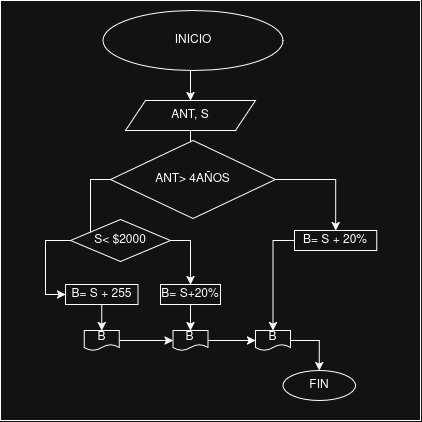

The diagram above was exported from draw.io. Its source (the exported page's mxGraphModel, read from the mxfile embedded in the PNG):
<mxGraphModel dx="1807" dy="568" grid="1" gridSize="10" guides="1" tooltips="1" connect="1" arrows="1" fold="1" page="1" pageScale="1" pageWidth="850" pageHeight="1100" math="0" shadow="0">
  <root>
    <mxCell id="0" />
    <mxCell id="1" parent="0" />
    <mxCell id="AKa_Qr7Yf8VrlfdRAexK-13" parent="1" style="whiteSpace=wrap;html=1;aspect=fixed;" value="" vertex="1">
      <mxGeometry height="420" width="420" x="-40" y="40" as="geometry" />
    </mxCell>
    <mxCell id="AKa_Qr7Yf8VrlfdRAexK-6" edge="1" parent="1" source="AKa_Qr7Yf8VrlfdRAexK-1" style="edgeStyle=orthogonalEdgeStyle;rounded=0;orthogonalLoop=1;jettySize=auto;html=1;exitX=0.5;exitY=1;exitDx=0;exitDy=0;entryX=0.5;entryY=0;entryDx=0;entryDy=0;defaultLabelBackgroundColor=page;" target="AKa_Qr7Yf8VrlfdRAexK-2">
      <mxGeometry relative="1" as="geometry" />
    </mxCell>
    <mxCell id="AKa_Qr7Yf8VrlfdRAexK-1" parent="1" style="ellipse;whiteSpace=wrap;html=1;shapeInside=1;" value="INICIO" vertex="1">
      <mxGeometry height="60" width="180" x="62.5" y="50" as="geometry" />
    </mxCell>
    <mxCell id="AKa_Qr7Yf8VrlfdRAexK-7" edge="1" parent="1" source="AKa_Qr7Yf8VrlfdRAexK-2" style="edgeStyle=orthogonalEdgeStyle;rounded=0;orthogonalLoop=1;jettySize=auto;html=1;exitX=0.5;exitY=1;exitDx=0;exitDy=0;defaultLabelBackgroundColor=page;" target="AKa_Qr7Yf8VrlfdRAexK-3">
      <mxGeometry relative="1" as="geometry" />
    </mxCell>
    <mxCell id="AKa_Qr7Yf8VrlfdRAexK-2" parent="1" style="shape=parallelogram;perimeter=parallelogramPerimeter;whiteSpace=wrap;html=1;shapeInside=1;fixedSize=1;" value="ANT, S" vertex="1">
      <mxGeometry height="30" width="130" x="85" y="140" as="geometry" />
    </mxCell>
    <mxCell id="AKa_Qr7Yf8VrlfdRAexK-43" edge="1" parent="1" source="AKa_Qr7Yf8VrlfdRAexK-3" style="edgeStyle=orthogonalEdgeStyle;rounded=0;orthogonalLoop=1;jettySize=auto;html=1;exitX=0;exitY=0.5;exitDx=0;exitDy=0;entryX=0.5;entryY=0;entryDx=0;entryDy=0;defaultLabelBackgroundColor=page;" target="AKa_Qr7Yf8VrlfdRAexK-30">
      <mxGeometry relative="1" as="geometry" />
    </mxCell>
    <mxCell id="AKa_Qr7Yf8VrlfdRAexK-3" parent="1" style="rounded=0;whiteSpace=wrap;html=1;shape=rhombus;perimeter=rhombusPerimeter;shapeInside=1;" value="ANT&amp;gt; 4AÑOS" vertex="1">
      <mxGeometry height="78" width="165" x="70" y="180" as="geometry" />
    </mxCell>
    <mxCell id="AKa_Qr7Yf8VrlfdRAexK-10" parent="1" style="ellipse;whiteSpace=wrap;html=1;shapeInside=1;" value="FIN" vertex="1">
      <mxGeometry height="30" width="72.5" x="242.5" y="410" as="geometry" />
    </mxCell>
    <mxCell id="AKa_Qr7Yf8VrlfdRAexK-32" edge="1" parent="1" source="AKa_Qr7Yf8VrlfdRAexK-3" style="edgeStyle=orthogonalEdgeStyle;rounded=0;orthogonalLoop=1;jettySize=auto;html=1;defaultLabelBackgroundColor=page;" target="AKa_Qr7Yf8VrlfdRAexK-31" value="">
      <mxGeometry relative="1" as="geometry">
        <mxPoint x="153" y="230" as="sourcePoint" />
        <mxPoint x="190" y="475" as="targetPoint" />
      </mxGeometry>
    </mxCell>
    <mxCell id="AKa_Qr7Yf8VrlfdRAexK-31" parent="1" style="rounded=0;whiteSpace=wrap;html=1;shape=label;shapeInside=1;" value="B= S + 20%" vertex="1">
      <mxGeometry height="20" width="82.25" x="254" y="270" as="geometry" />
    </mxCell>
    <mxCell id="AKa_Qr7Yf8VrlfdRAexK-33" edge="1" parent="1" source="AKa_Qr7Yf8VrlfdRAexK-31" style="edgeStyle=orthogonalEdgeStyle;rounded=0;orthogonalLoop=1;jettySize=auto;html=1;defaultLabelBackgroundColor=page;" target="AKa_Qr7Yf8VrlfdRAexK-29" value="">
      <mxGeometry relative="1" as="geometry">
        <mxPoint x="177" y="258" as="sourcePoint" />
        <mxPoint x="190" y="475" as="targetPoint" />
      </mxGeometry>
    </mxCell>
    <mxCell id="AKa_Qr7Yf8VrlfdRAexK-29" parent="1" style="rounded=0;whiteSpace=wrap;html=1;shape=document;boundedLbl=1;" value="B" vertex="1">
      <mxGeometry height="20" width="35" x="215" y="370" as="geometry" />
    </mxCell>
    <mxCell id="AKa_Qr7Yf8VrlfdRAexK-45" edge="1" parent="1" source="AKa_Qr7Yf8VrlfdRAexK-30" style="edgeStyle=orthogonalEdgeStyle;rounded=0;orthogonalLoop=1;jettySize=auto;html=1;exitX=1;exitY=0.5;exitDx=0;exitDy=0;entryX=0.5;entryY=0;entryDx=0;entryDy=0;defaultLabelBackgroundColor=page;" target="AKa_Qr7Yf8VrlfdRAexK-36">
      <mxGeometry relative="1" as="geometry" />
    </mxCell>
    <mxCell id="AKa_Qr7Yf8VrlfdRAexK-47" edge="1" parent="1" source="AKa_Qr7Yf8VrlfdRAexK-30" style="edgeStyle=orthogonalEdgeStyle;rounded=0;orthogonalLoop=1;jettySize=auto;html=1;exitX=0;exitY=0.5;exitDx=0;exitDy=0;entryX=0;entryY=0.5;entryDx=0;entryDy=0;defaultLabelBackgroundColor=page;" target="AKa_Qr7Yf8VrlfdRAexK-46">
      <mxGeometry relative="1" as="geometry" />
    </mxCell>
    <mxCell id="AKa_Qr7Yf8VrlfdRAexK-30" parent="1" style="rounded=0;whiteSpace=wrap;html=1;shape=rhombus;perimeter=rhombusPerimeter;shapeInside=1;" value="S&amp;lt; $2000" vertex="1">
      <mxGeometry height="42" width="100" x="30" y="259" as="geometry" />
    </mxCell>
    <mxCell id="AKa_Qr7Yf8VrlfdRAexK-52" edge="1" parent="1" source="AKa_Qr7Yf8VrlfdRAexK-36" style="edgeStyle=orthogonalEdgeStyle;rounded=0;orthogonalLoop=1;jettySize=auto;html=1;exitX=0.5;exitY=1;exitDx=0;exitDy=0;entryX=0.5;entryY=0;entryDx=0;entryDy=0;defaultLabelBackgroundColor=page;" target="AKa_Qr7Yf8VrlfdRAexK-49">
      <mxGeometry relative="1" as="geometry" />
    </mxCell>
    <mxCell id="AKa_Qr7Yf8VrlfdRAexK-36" parent="1" style="rounded=0;whiteSpace=wrap;html=1;" value="B= S+20%" vertex="1">
      <mxGeometry height="20" width="60" x="120" y="324" as="geometry" />
    </mxCell>
    <mxCell id="AKa_Qr7Yf8VrlfdRAexK-53" edge="1" parent="1" source="AKa_Qr7Yf8VrlfdRAexK-46" style="edgeStyle=orthogonalEdgeStyle;rounded=0;orthogonalLoop=1;jettySize=auto;html=1;exitX=0.5;exitY=1;exitDx=0;exitDy=0;entryX=0.5;entryY=0;entryDx=0;entryDy=0;defaultLabelBackgroundColor=page;" target="AKa_Qr7Yf8VrlfdRAexK-50">
      <mxGeometry relative="1" as="geometry" />
    </mxCell>
    <mxCell id="AKa_Qr7Yf8VrlfdRAexK-46" parent="1" style="rounded=0;whiteSpace=wrap;html=1;" value="B= S + 255" vertex="1">
      <mxGeometry height="20" width="72.5" x="25" y="324" as="geometry" />
    </mxCell>
    <mxCell id="AKa_Qr7Yf8VrlfdRAexK-54" edge="1" parent="1" source="AKa_Qr7Yf8VrlfdRAexK-49" style="edgeStyle=orthogonalEdgeStyle;rounded=0;orthogonalLoop=1;jettySize=auto;html=1;exitX=1;exitY=0.5;exitDx=0;exitDy=0;entryX=0;entryY=0.5;entryDx=0;entryDy=0;defaultLabelBackgroundColor=page;" target="AKa_Qr7Yf8VrlfdRAexK-29">
      <mxGeometry relative="1" as="geometry" />
    </mxCell>
    <mxCell id="AKa_Qr7Yf8VrlfdRAexK-49" parent="1" style="rounded=0;whiteSpace=wrap;html=1;shape=document;boundedLbl=1;" value="B" vertex="1">
      <mxGeometry height="20" width="35" x="132.5" y="370" as="geometry" />
    </mxCell>
    <mxCell id="AKa_Qr7Yf8VrlfdRAexK-55" edge="1" parent="1" source="AKa_Qr7Yf8VrlfdRAexK-50" style="edgeStyle=orthogonalEdgeStyle;rounded=0;orthogonalLoop=1;jettySize=auto;html=1;exitX=1;exitY=0.5;exitDx=0;exitDy=0;entryX=0;entryY=0.5;entryDx=0;entryDy=0;defaultLabelBackgroundColor=page;" target="AKa_Qr7Yf8VrlfdRAexK-49">
      <mxGeometry relative="1" as="geometry" />
    </mxCell>
    <mxCell id="AKa_Qr7Yf8VrlfdRAexK-50" parent="1" style="rounded=0;whiteSpace=wrap;html=1;shape=document;boundedLbl=1;" value="B" vertex="1">
      <mxGeometry height="20" width="35" x="43.75" y="370" as="geometry" />
    </mxCell>
    <mxCell id="AKa_Qr7Yf8VrlfdRAexK-56" edge="1" parent="1" source="AKa_Qr7Yf8VrlfdRAexK-29" style="edgeStyle=orthogonalEdgeStyle;rounded=0;orthogonalLoop=1;jettySize=auto;html=1;exitX=1;exitY=0.5;exitDx=0;exitDy=0;entryX=0.5;entryY=0;entryDx=0;entryDy=0;defaultLabelBackgroundColor=page;" target="AKa_Qr7Yf8VrlfdRAexK-10">
      <mxGeometry relative="1" as="geometry" />
    </mxCell>
  </root>
</mxGraphModel>